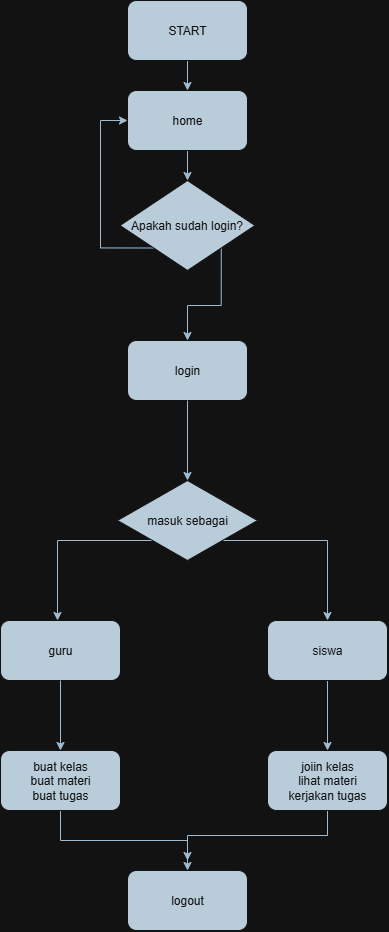

The diagram above was exported from draw.io. Its source (the exported page's mxGraphModel, read from the mxfile embedded in the PNG):
<mxGraphModel dx="1121" dy="721" grid="1" gridSize="10" guides="1" tooltips="1" connect="1" arrows="1" fold="1" page="1" pageScale="1" pageWidth="850" pageHeight="1100" background="none" math="0" shadow="0">
  <root>
    <mxCell id="0" />
    <mxCell id="1" parent="0" />
    <mxCell id="RXLjfsPqc9_aewbwbF5S-2" style="edgeStyle=orthogonalEdgeStyle;rounded=0;orthogonalLoop=1;jettySize=auto;html=1;exitX=0.5;exitY=1;exitDx=0;exitDy=0;labelBackgroundColor=none;strokeColor=#23445D;fontColor=default;" edge="1" parent="1" source="RXLjfsPqc9_aewbwbF5S-1" target="RXLjfsPqc9_aewbwbF5S-3">
      <mxGeometry relative="1" as="geometry">
        <mxPoint x="400" y="200" as="targetPoint" />
      </mxGeometry>
    </mxCell>
    <mxCell id="RXLjfsPqc9_aewbwbF5S-1" value="START" style="rounded=1;whiteSpace=wrap;html=1;labelBackgroundColor=none;fillColor=#182E3E;strokeColor=#FFFFFF;fontColor=#FFFFFF;" vertex="1" parent="1">
      <mxGeometry x="340" y="80" width="120" height="60" as="geometry" />
    </mxCell>
    <mxCell id="RXLjfsPqc9_aewbwbF5S-5" style="edgeStyle=orthogonalEdgeStyle;rounded=0;orthogonalLoop=1;jettySize=auto;html=1;exitX=0.5;exitY=1;exitDx=0;exitDy=0;entryX=0.5;entryY=0;entryDx=0;entryDy=0;labelBackgroundColor=none;strokeColor=#23445D;fontColor=default;" edge="1" parent="1" source="RXLjfsPqc9_aewbwbF5S-3" target="RXLjfsPqc9_aewbwbF5S-4">
      <mxGeometry relative="1" as="geometry" />
    </mxCell>
    <mxCell id="RXLjfsPqc9_aewbwbF5S-3" value="home" style="rounded=1;whiteSpace=wrap;html=1;labelBackgroundColor=none;fillColor=#182E3E;strokeColor=#FFFFFF;fontColor=#FFFFFF;" vertex="1" parent="1">
      <mxGeometry x="340" y="170" width="120" height="60" as="geometry" />
    </mxCell>
    <mxCell id="RXLjfsPqc9_aewbwbF5S-6" style="edgeStyle=orthogonalEdgeStyle;rounded=0;orthogonalLoop=1;jettySize=auto;html=1;exitX=1;exitY=1;exitDx=0;exitDy=0;entryX=0.5;entryY=0;entryDx=0;entryDy=0;labelBackgroundColor=none;strokeColor=#23445D;fontColor=default;" edge="1" parent="1" source="RXLjfsPqc9_aewbwbF5S-4" target="RXLjfsPqc9_aewbwbF5S-8">
      <mxGeometry relative="1" as="geometry">
        <mxPoint x="593.75" y="370" as="targetPoint" />
        <mxPoint x="510" y="327.5" as="sourcePoint" />
      </mxGeometry>
    </mxCell>
    <mxCell id="RXLjfsPqc9_aewbwbF5S-7" style="edgeStyle=orthogonalEdgeStyle;rounded=0;orthogonalLoop=1;jettySize=auto;html=1;exitX=0;exitY=1;exitDx=0;exitDy=0;entryX=0;entryY=0.5;entryDx=0;entryDy=0;labelBackgroundColor=none;strokeColor=#23445D;fontColor=default;" edge="1" parent="1" source="RXLjfsPqc9_aewbwbF5S-4" target="RXLjfsPqc9_aewbwbF5S-3">
      <mxGeometry relative="1" as="geometry">
        <mxPoint x="270" y="150" as="targetPoint" />
        <Array as="points">
          <mxPoint x="313" y="328" />
          <mxPoint x="313" y="200" />
        </Array>
      </mxGeometry>
    </mxCell>
    <mxCell id="RXLjfsPqc9_aewbwbF5S-4" value="Apakah sudah login?" style="rhombus;whiteSpace=wrap;html=1;labelBackgroundColor=none;fillColor=#182E3E;strokeColor=#FFFFFF;fontColor=#FFFFFF;" vertex="1" parent="1">
      <mxGeometry x="332.5" y="260" width="135" height="90" as="geometry" />
    </mxCell>
    <mxCell id="RXLjfsPqc9_aewbwbF5S-8" value="login" style="rounded=1;whiteSpace=wrap;html=1;labelBackgroundColor=none;fillColor=#182E3E;strokeColor=#FFFFFF;fontColor=#FFFFFF;" vertex="1" parent="1">
      <mxGeometry x="340" y="420" width="120" height="60" as="geometry" />
    </mxCell>
    <mxCell id="RXLjfsPqc9_aewbwbF5S-10" value="" style="endArrow=classic;html=1;rounded=0;exitX=0.5;exitY=1;exitDx=0;exitDy=0;labelBackgroundColor=none;strokeColor=#23445D;fontColor=default;" edge="1" parent="1" source="RXLjfsPqc9_aewbwbF5S-8">
      <mxGeometry width="50" height="50" relative="1" as="geometry">
        <mxPoint x="380" y="390" as="sourcePoint" />
        <mxPoint x="400" y="560" as="targetPoint" />
      </mxGeometry>
    </mxCell>
    <mxCell id="RXLjfsPqc9_aewbwbF5S-13" style="edgeStyle=orthogonalEdgeStyle;rounded=0;orthogonalLoop=1;jettySize=auto;html=1;exitX=0;exitY=1;exitDx=0;exitDy=0;labelBackgroundColor=none;strokeColor=#23445D;fontColor=default;" edge="1" parent="1" source="RXLjfsPqc9_aewbwbF5S-12">
      <mxGeometry relative="1" as="geometry">
        <mxPoint x="270" y="700" as="targetPoint" />
      </mxGeometry>
    </mxCell>
    <mxCell id="RXLjfsPqc9_aewbwbF5S-14" style="edgeStyle=orthogonalEdgeStyle;rounded=0;orthogonalLoop=1;jettySize=auto;html=1;exitX=1;exitY=1;exitDx=0;exitDy=0;labelBackgroundColor=none;strokeColor=#23445D;fontColor=default;" edge="1" parent="1" source="RXLjfsPqc9_aewbwbF5S-12">
      <mxGeometry relative="1" as="geometry">
        <mxPoint x="540" y="700" as="targetPoint" />
      </mxGeometry>
    </mxCell>
    <mxCell id="RXLjfsPqc9_aewbwbF5S-12" value="masuk sebagai" style="rhombus;whiteSpace=wrap;html=1;labelBackgroundColor=none;fillColor=#182E3E;strokeColor=#FFFFFF;fontColor=#FFFFFF;" vertex="1" parent="1">
      <mxGeometry x="330" y="560" width="140" height="80" as="geometry" />
    </mxCell>
    <mxCell id="RXLjfsPqc9_aewbwbF5S-15" value="guru" style="rounded=1;whiteSpace=wrap;html=1;labelBackgroundColor=none;fillColor=#182E3E;strokeColor=#FFFFFF;fontColor=#FFFFFF;" vertex="1" parent="1">
      <mxGeometry x="213" y="700" width="120" height="60" as="geometry" />
    </mxCell>
    <mxCell id="RXLjfsPqc9_aewbwbF5S-20" style="edgeStyle=orthogonalEdgeStyle;rounded=0;orthogonalLoop=1;jettySize=auto;html=1;exitX=0.5;exitY=1;exitDx=0;exitDy=0;entryX=0.5;entryY=0;entryDx=0;entryDy=0;labelBackgroundColor=none;strokeColor=#23445D;fontColor=default;" edge="1" parent="1" source="RXLjfsPqc9_aewbwbF5S-16" target="RXLjfsPqc9_aewbwbF5S-19">
      <mxGeometry relative="1" as="geometry" />
    </mxCell>
    <mxCell id="RXLjfsPqc9_aewbwbF5S-16" value="siswa" style="rounded=1;whiteSpace=wrap;html=1;labelBackgroundColor=none;fillColor=#182E3E;strokeColor=#FFFFFF;fontColor=#FFFFFF;" vertex="1" parent="1">
      <mxGeometry x="480" y="700" width="120" height="60" as="geometry" />
    </mxCell>
    <mxCell id="RXLjfsPqc9_aewbwbF5S-17" value="" style="endArrow=classic;html=1;rounded=0;exitX=0.5;exitY=1;exitDx=0;exitDy=0;labelBackgroundColor=none;strokeColor=#23445D;fontColor=default;" edge="1" parent="1" source="RXLjfsPqc9_aewbwbF5S-15" target="RXLjfsPqc9_aewbwbF5S-18">
      <mxGeometry width="50" height="50" relative="1" as="geometry">
        <mxPoint x="380" y="790" as="sourcePoint" />
        <mxPoint x="273" y="840" as="targetPoint" />
      </mxGeometry>
    </mxCell>
    <mxCell id="RXLjfsPqc9_aewbwbF5S-23" style="edgeStyle=orthogonalEdgeStyle;rounded=0;orthogonalLoop=1;jettySize=auto;html=1;exitX=0.5;exitY=1;exitDx=0;exitDy=0;entryX=0.5;entryY=0;entryDx=0;entryDy=0;labelBackgroundColor=none;strokeColor=#23445D;fontColor=default;" edge="1" parent="1" source="RXLjfsPqc9_aewbwbF5S-18" target="RXLjfsPqc9_aewbwbF5S-22">
      <mxGeometry relative="1" as="geometry" />
    </mxCell>
    <mxCell id="RXLjfsPqc9_aewbwbF5S-18" value="buat kelas&lt;div&gt;buat materi&lt;/div&gt;&lt;div&gt;buat tugas&lt;/div&gt;" style="rounded=1;whiteSpace=wrap;html=1;labelBackgroundColor=none;fillColor=#182E3E;strokeColor=#FFFFFF;fontColor=#FFFFFF;" vertex="1" parent="1">
      <mxGeometry x="213" y="830" width="120" height="60" as="geometry" />
    </mxCell>
    <mxCell id="RXLjfsPqc9_aewbwbF5S-24" style="edgeStyle=orthogonalEdgeStyle;rounded=0;orthogonalLoop=1;jettySize=auto;html=1;exitX=0.5;exitY=1;exitDx=0;exitDy=0;labelBackgroundColor=none;strokeColor=#23445D;fontColor=default;" edge="1" parent="1" source="RXLjfsPqc9_aewbwbF5S-19">
      <mxGeometry relative="1" as="geometry">
        <mxPoint x="400" y="940" as="targetPoint" />
      </mxGeometry>
    </mxCell>
    <mxCell id="RXLjfsPqc9_aewbwbF5S-19" value="joiin kelas&lt;div&gt;lihat materi&lt;/div&gt;&lt;div&gt;kerjakan tugas&lt;/div&gt;" style="rounded=1;whiteSpace=wrap;html=1;labelBackgroundColor=none;fillColor=#182E3E;strokeColor=#FFFFFF;fontColor=#FFFFFF;" vertex="1" parent="1">
      <mxGeometry x="480" y="830" width="120" height="60" as="geometry" />
    </mxCell>
    <mxCell id="RXLjfsPqc9_aewbwbF5S-22" value="logout" style="rounded=1;whiteSpace=wrap;html=1;labelBackgroundColor=none;fillColor=#182E3E;strokeColor=#FFFFFF;fontColor=#FFFFFF;" vertex="1" parent="1">
      <mxGeometry x="340" y="950" width="120" height="60" as="geometry" />
    </mxCell>
  </root>
</mxGraphModel>